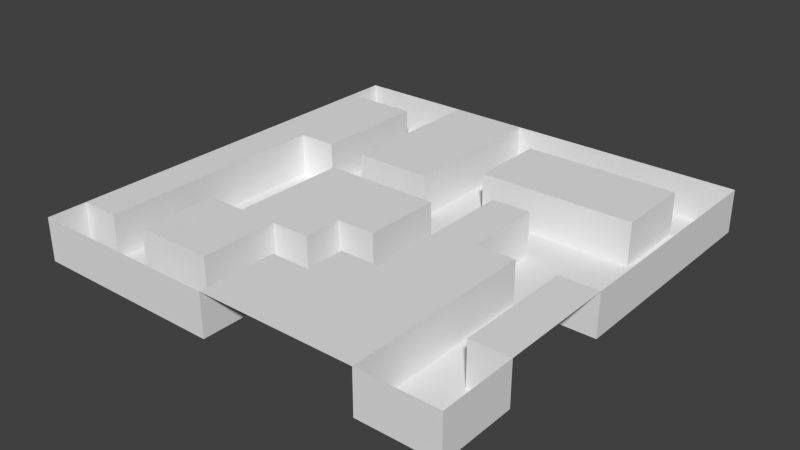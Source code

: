 # Source: level02.blend  (saved by Blender 2.68.0; exported with 4.5.12 LTS)
import bpy
from mathutils import Matrix  # noqa: F401  (used for matrix-valued properties, if any)

bpy.ops.wm.read_factory_settings(use_empty=True)
scene = bpy.context.scene
scene.name = 'Scene'

# ---- collections
col_collection_8 = bpy.data.collections.new('Collection 8'); scene.collection.children.link(col_collection_8)

# ---- world
world_world = bpy.data.worlds.new('World'); scene.world = world_world
world_world.color = (0.05088, 0.05088, 0.05088)
world_world.use_sun_shadow = False
world_world.sun_shadow_jitter_overblur = 0.0
world_world.cycles.sampling_method = 'MANUAL'
world_world.cycles.sample_map_resolution = 256

# ---- meshes
me_plane_001 = bpy.data.meshes.new('Plane.001')
me_plane_001.from_pydata([(50.0, -50.0, 0.0), (-50.0, -50.0, 0.0), (50.0, 50.0, 0.0), (-50.0, 50.0, 0.0), (40.91, -50.0, 0.0), (31.82, -50.0, 0.0), (22.73, -50.0, 0.0), (13.64, -50.0, 0.0), (4.545, -50.0, 0.0), (-4.545, -50.0, 0.0), (-13.64, -50.0, 0.0), (-22.73, -50.0, 0.0), (-31.82, -50.0, 0.0), (-40.91, -50.0, 0.0), (40.91, 50.0, 0.0), (31.82, 50.0, 0.0), (22.73, 50.0, 0.0), (13.64, 50.0, 0.0), (4.545, 50.0, 0.0), (-4.545, 50.0, 0.0), (-13.64, 50.0, 0.0), (-22.73, 50.0, 0.0), (-31.82, 50.0, 0.0), (-40.91, 50.0, 0.0), (50.0, -40.91, 0.0), (50.0, -31.82, 0.0), (50.0, -22.73, 0.0), (50.0, -13.64, 0.0), (50.0, -4.545, 0.0), (50.0, 4.545, 0.0), (50.0, 13.64, 0.0), (50.0, 22.73, 0.0), (50.0, 31.82, 0.0), (50.0, 40.91, 0.0), (-50.0, 40.91, 0.0), (-50.0, 31.82, 0.0), (-50.0, 22.73, 0.0), (-50.0, 13.64, 0.0), (-50.0, 4.545, 0.0), (-50.0, -4.545, 0.0), (-50.0, -13.64, 0.0), (-50.0, -22.73, 0.0), (-50.0, -31.82, 0.0), (-50.0, -40.91, 0.0), (-40.91, -40.91, 0.0), (-40.91, -31.82, 0.0), (-40.91, -22.73, 0.0), (-40.91, -13.64, 0.0), (-40.91, -4.545, 0.0), (-40.91, 4.545, 0.0), (-40.91, 13.64, 0.0), (-40.91, 22.73, 0.0), (-40.91, 31.82, 0.0), (-40.91, 40.91, 0.0), (-31.82, -40.91, 0.0), (-31.82, -31.82, 0.0), (-31.82, -22.73, 0.0), (-31.82, 13.64, 0.0), (-31.82, 22.73, 0.0), (-31.82, 31.82, 0.0), (-31.82, 40.91, 0.0), (-22.73, -40.91, 0.0), (-22.73, -31.82, 0.0), (-22.73, -22.73, 0.0), (-22.73, -13.64, 0.0), (-22.73, -4.545, 0.0), (-22.73, 4.545, 0.0), (-22.73, 13.64, 0.0), (-22.73, 22.73, 0.0), (-22.73, 31.82, 0.0), (-22.73, 40.91, 0.0), (-13.64, -40.91, 0.0), (-13.64, -31.82, 0.0), (-13.64, -22.73, 0.0), (-13.64, -13.64, 0.0), (-13.64, -4.545, 0.0), (-13.64, 4.545, 0.0), (-13.64, 13.64, 0.0), (-13.64, 22.73, 0.0), (-13.64, 31.82, 0.0), (-13.64, 40.91, 0.0), (-4.545, -40.91, 0.0), (-4.545, -31.82, 0.0), (-4.545, -22.73, 0.0), (-4.545, -13.64, 0.0), (-4.545, -4.545, 0.0), (-4.545, 4.545, 0.0), (-4.545, 13.64, 0.0), (-4.545, 22.73, 0.0), (-4.545, 31.82, 0.0), (-4.545, 40.91, 0.0), (4.545, -40.91, 0.0), (4.545, -31.82, 0.0), (4.545, -22.73, 0.0), (4.545, -13.64, 0.0), (4.545, -4.545, 0.0), (4.545, 4.545, 0.0), (4.545, 22.73, 0.0), (4.545, 31.82, 0.0), (4.545, 40.91, 0.0), (13.64, -40.91, 0.0), (13.64, -31.82, 0.0), (13.64, -22.73, 0.0), (13.64, -13.64, 0.0), (13.64, -4.545, 0.0), (13.64, 4.545, 0.0), (13.64, 13.64, 0.0), (13.64, 22.73, 0.0), (13.64, 31.82, 0.0), (13.64, 40.91, 0.0), (22.73, -40.91, 0.0), (22.73, -31.82, 0.0), (22.73, -22.73, 0.0), (22.73, -13.64, 0.0), (22.73, -4.545, 0.0), (22.73, 4.545, 0.0), (22.73, 13.64, 0.0), (22.73, 22.73, 0.0), (22.73, 31.82, 0.0), (22.73, 40.91, 0.0), (31.82, -40.91, 0.0), (31.82, -31.82, 0.0), (31.82, -22.73, 0.0), (31.82, -13.64, 0.0), (31.82, -4.545, 0.0), (31.82, 22.73, 0.0), (31.82, 31.82, 0.0), (31.82, 40.91, 0.0), (40.91, -31.82, 0.0), (40.91, -22.73, 0.0), (40.91, -13.64, 0.0), (40.91, -4.545, 0.0), (40.91, 22.73, 0.0), (40.91, 31.82, 0.0), (40.91, 40.91, 0.0), (50.0, -50.0, -10.0), (-50.0, -50.0, -10.0), (50.0, 50.0, -10.0), (-50.0, 50.0, -10.0), (40.91, -50.0, -10.0), (31.82, -50.0, -10.0), (-4.545, -50.0, -10.0), (-13.64, -50.0, -10.0), (-22.73, -50.0, -10.0), (-31.82, -50.0, -10.0), (-40.91, -50.0, -10.0), (40.91, 50.0, -10.0), (31.82, 50.0, -10.0), (22.73, 50.0, -10.0), (13.64, 50.0, -10.0), (4.545, 50.0, -10.0), (-4.545, 50.0, -10.0), (-22.73, 50.0, -10.0), (-31.82, 50.0, -10.0), (-40.91, 50.0, -10.0), (50.0, -40.91, -10.0), (50.0, -31.82, -10.0), (50.0, -4.545, -10.0), (50.0, 4.545, -10.0), (50.0, 13.64, -10.0), (50.0, 22.73, -10.0), (50.0, 31.82, -10.0), (50.0, 40.91, -10.0), (-50.0, 40.91, -10.0), (-50.0, -40.91, -10.0), (-40.91, -40.91, -10.0), (-40.91, -31.82, -10.0), (-40.91, -22.73, -10.0), (-40.91, -13.64, -10.0), (-40.91, -4.545, -10.0), (-40.91, 4.545, -10.0), (-40.91, 13.64, -10.0), (-40.91, 40.91, -10.0), (-31.82, -40.91, -10.0), (-31.82, -31.82, -10.0), (-31.82, -22.73, -10.0), (-31.82, -13.64, -10.0), (-31.82, -4.545, -10.0), (-31.82, 4.545, -10.0), (-31.82, 13.64, -10.0), (-31.82, 22.73, -10.0), (-31.82, 31.82, -10.0), (-31.82, 40.91, -10.0), (-22.73, -40.91, -10.0), (-22.73, -22.73, -10.0), (-22.73, -13.64, -10.0), (-22.73, -4.545, -10.0), (-22.73, 4.545, -10.0), (-22.73, 13.64, -10.0), (-22.73, 22.73, -10.0), (-22.73, 31.82, -10.0), (-22.73, 40.91, -10.0), (-13.64, -40.91, -10.0), (-13.64, -31.82, -10.0), (-13.64, -22.73, -10.0), (-13.64, 4.545, -10.0), (-13.64, 13.64, -10.0), (-4.545, -40.91, -10.0), (-4.545, -31.82, -10.0), (-4.545, -22.73, -10.0), (-4.545, -13.64, -10.0), (-4.545, 4.545, -10.0), (-4.545, 13.64, -10.0), (-4.545, 22.73, -10.0), (-4.545, 31.82, -10.0), (-4.545, 40.91, -10.0), (4.545, -31.82, -10.0), (4.545, -22.73, -10.0), (4.545, -13.64, -10.0), (4.545, -4.545, -10.0), (4.545, 4.545, -10.0), (4.545, 13.64, -10.0), (4.545, 22.73, -10.0), (4.545, 31.82, -10.0), (4.545, 40.91, -10.0), (13.64, -22.73, -10.0), (13.64, -13.64, -10.0), (13.64, -4.545, -10.0), (13.64, 4.545, -10.0), (13.64, 13.64, -10.0), (13.64, 22.73, -10.0), (13.64, 40.91, -10.0), (22.73, -4.545, -10.0), (22.73, 4.545, -10.0), (22.73, 13.64, -10.0), (22.73, 22.73, -10.0), (22.73, 40.91, -10.0), (31.82, -40.91, -10.0), (31.82, -31.82, -10.0), (31.82, -22.73, -10.0), (31.82, -13.64, -10.0), (31.82, -4.545, -10.0), (31.82, 4.545, -10.0), (31.82, 13.64, -10.0), (31.82, 22.73, -10.0), (31.82, 40.91, -10.0), (40.91, -40.91, -10.0), (40.91, -31.82, -10.0), (40.91, -22.73, -10.0), (40.91, -13.64, -10.0), (40.91, -4.545, -10.0), (40.91, 4.545, -10.0), (40.91, 13.64, -10.0), (40.91, 22.73, -10.0), (40.91, 31.82, -10.0), (40.91, 40.91, -10.0)], [], [(47, 46, 167, 168), (44, 43, 164, 165), (43, 1, 136, 164), (98, 99, 214, 213), (70, 80, 20, 21), (80, 90, 19, 20), (59, 58, 180, 181), (57, 50, 171, 179), (18, 19, 151, 150), (117, 107, 220, 225), (73, 72, 193, 194), (88, 87, 202, 203), (43, 44, 45, 42), (42, 45, 46, 41), (41, 46, 47, 40), (40, 47, 48, 39), (39, 48, 49, 38), (38, 49, 50, 37), (37, 50, 51, 36), (36, 51, 52, 35), (35, 52, 53, 34), (50, 49, 170, 171), (53, 60, 182, 172), (21, 22, 153, 152), (116, 115, 223, 224), (66, 76, 195, 187), (82, 92, 206, 198), (103, 104, 217, 216), (50, 57, 58, 51), (51, 58, 59, 52), (52, 59, 60, 53), (107, 97, 212, 220), (54, 61, 62, 55), (55, 62, 63, 56), (63, 64, 185, 184), (56, 63, 184, 175), (24, 25, 156, 155), (129, 130, 239, 238), (127, 134, 245, 235), (92, 93, 207, 206), (54, 55, 174, 173), (34, 53, 172, 163), (61, 71, 72, 62), (62, 72, 73, 63), (63, 73, 74, 64), (64, 74, 75, 65), (65, 75, 76, 66), (12, 11, 143, 144), (67, 77, 78, 68), (68, 78, 79, 69), (69, 79, 80, 70), (121, 120, 227, 228), (9, 81, 197, 141), (96, 95, 209, 210), (73, 83, 84, 74), (74, 84, 85, 75), (75, 85, 86, 76), (14, 15, 147, 146), (77, 87, 88, 78), (78, 88, 89, 79), (79, 89, 90, 80), (9, 8, 91, 81), (81, 91, 92, 82), (69, 70, 191, 190), (30, 31, 160, 159), (84, 94, 95, 85), (85, 95, 96, 86), (124, 123, 230, 231), (119, 127, 235, 226), (84, 83, 199, 200), (46, 45, 166, 167), (8, 7, 100, 91), (91, 100, 101, 92), (92, 101, 102, 93), (134, 133, 244, 245), (33, 2, 137, 162), (97, 98, 213, 212), (58, 57, 179, 180), (17, 18, 150, 149), (97, 107, 108, 98), (98, 108, 109, 99), (7, 6, 110, 100), (100, 110, 111, 101), (101, 111, 112, 102), (102, 112, 113, 103), (103, 113, 114, 104), (104, 114, 115, 105), (105, 115, 116, 106), (106, 116, 224, 219), (107, 117, 118, 108), (108, 118, 119, 109), (6, 5, 120, 110), (110, 120, 121, 111), (111, 121, 122, 112), (112, 122, 123, 113), (113, 123, 124, 114), (72, 71, 192, 193), (3, 34, 163, 138), (49, 48, 169, 170), (117, 125, 126, 118), (118, 126, 127, 119), (5, 4, 139, 140), (70, 21, 152, 191), (115, 114, 222, 223), (109, 119, 226, 221), (90, 89, 204, 205), (102, 103, 216, 215), (0, 24, 155, 135), (128, 129, 238, 237), (125, 132, 133, 126), (126, 133, 134, 127), (94, 84, 200, 208), (11, 10, 142, 143), (128, 25, 26, 129), (129, 26, 27, 130), (130, 27, 28, 131), (105, 106, 219, 218), (99, 109, 221, 214), (65, 66, 187, 186), (120, 5, 140, 227), (19, 90, 205, 151), (245, 162, 137, 146), (163, 172, 154, 138), (172, 182, 153, 154), (182, 191, 152, 153), (205, 214, 150, 151), (214, 221, 149, 150), (221, 226, 148, 149), (226, 235, 147, 148), (235, 245, 146, 147), (136, 145, 165, 164), (145, 144, 173, 165), (165, 173, 174, 166), (166, 174, 175, 167), (167, 175, 176, 168), (168, 176, 177, 169), (169, 177, 178, 170), (170, 178, 179, 171), (144, 143, 183, 173), (175, 184, 185, 176), (176, 185, 186, 177), (177, 186, 187, 178), (178, 187, 188, 179), (179, 188, 189, 180), (180, 189, 190, 181), (181, 190, 191, 182), (143, 142, 192, 183), (187, 195, 196, 188), (142, 141, 197, 192), (192, 197, 198, 193), (193, 198, 199, 194), (195, 201, 202, 196), (198, 206, 207, 199), (199, 207, 208, 200), (201, 210, 211, 202), (202, 211, 212, 203), (203, 212, 213, 204), (204, 213, 214, 205), (207, 215, 216, 208), (208, 216, 217, 209), (209, 217, 218, 210), (210, 218, 219, 211), (211, 219, 220, 212), (219, 224, 225, 220), (222, 231, 232, 223), (223, 232, 233, 224), (224, 233, 234, 225), (140, 139, 236, 227), (227, 236, 237, 228), (228, 237, 238, 229), (229, 238, 239, 230), (230, 239, 240, 231), (231, 240, 241, 232), (232, 241, 242, 233), (233, 242, 243, 234), (139, 135, 155, 236), (236, 155, 156, 237), (240, 157, 158, 241), (241, 158, 159, 242), (242, 159, 160, 243), (243, 160, 161, 244), (244, 161, 162, 245), (76, 86, 201, 195), (31, 32, 161, 160), (15, 16, 148, 147), (1, 13, 145, 136), (83, 73, 194, 199), (81, 82, 198, 197), (125, 117, 225, 234), (122, 121, 228, 229), (28, 29, 158, 157), (67, 68, 189, 188), (13, 12, 144, 145), (55, 56, 175, 174), (86, 96, 210, 201), (130, 131, 240, 239), (114, 124, 231, 222), (64, 65, 186, 185), (104, 105, 218, 217), (10, 9, 141, 142), (132, 125, 234, 243), (77, 67, 188, 196), (22, 23, 154, 153), (61, 54, 173, 183), (89, 88, 203, 204), (60, 59, 181, 182), (93, 102, 215, 207), (4, 0, 135, 139), (48, 47, 168, 169), (87, 77, 196, 202), (32, 33, 162, 161), (71, 61, 183, 192), (16, 17, 149, 148), (131, 28, 157, 240), (23, 3, 138, 154), (133, 132, 243, 244), (45, 44, 165, 166), (123, 122, 229, 230), (29, 30, 159, 158), (68, 69, 190, 189), (2, 14, 146, 137), (95, 94, 208, 209), (25, 128, 237, 156)])
me_plane_001.polygons.foreach_set('use_smooth', [True] * 223)
me_plane_001.use_remesh_preserve_volume = False
me_plane_001.use_remesh_preserve_attributes = False
me_plane_001.use_mirror_vertex_groups = False
me_plane_001.update()

# ---- objects
ob_plane = bpy.data.objects.new('Plane', me_plane_001)

# ---- transforms, parenting, visibility, modifiers, constraints
ob_plane.location = (0.0, 0.0, 0.0)
ob_plane.lineart.crease_threshold = 0.0
_m = ob_plane.modifiers.new('EdgeSplit', 'EDGE_SPLIT')

# ---- collection membership
col_collection_8.objects.link(ob_plane)

# ---- scene / render settings (as saved in the file)
scene.frame_start = 1; scene.frame_end = 250; scene.frame_set(1)
scene.render.engine = 'BLENDER_EEVEE_NEXT'
scene.render.image_settings.color_mode = 'RGB'
scene.render.image_settings.compression = 90
scene.render.resolution_percentage = 50
scene.render.dither_intensity = 0.0
scene.cycles.use_denoising = False
scene.cycles.samples = 10
scene.cycles.sampling_pattern = 'TABULATED_SOBOL'
scene.cycles.light_sampling_threshold = 0.0
scene.cycles.use_adaptive_sampling = False
scene.cycles.use_light_tree = False
scene.cycles.blur_glossy = 0.0
scene.cycles.volume_bounces = 1
scene.cycles.pixel_filter_type = 'GAUSSIAN'
scene.cycles.sample_clamp_indirect = 0.0
scene.view_settings.view_transform = 'Standard'
bpy.context.view_layer.update()

# ---- added for rendering (the .blend has no active camera and no usable light): camera, sun
cam_auto = bpy.data.cameras.new('AutoCamera')
cam_auto.lens = 50.0
cam_auto.sensor_width = 36.0
cam_auto.clip_end = 2302.08
ob_auto_camera = bpy.data.objects.new('AutoCamera', cam_auto)
scene.collection.objects.link(ob_auto_camera)
ob_auto_camera.location = (131.173, -157.408, 99.9386)
ob_auto_camera.rotation_euler = (1.09748, -7.21219e-08, 0.694738)
scene.camera = ob_auto_camera
light_auto_sun = bpy.data.lights.new('AutoSun', 'SUN')
light_auto_sun.energy = 3.0
light_auto_sun.angle = 0.0523599
ob_auto_sun = bpy.data.objects.new('AutoSun', light_auto_sun)
scene.collection.objects.link(ob_auto_sun)
ob_auto_sun.rotation_euler = (0.872665, 0.174533, 0.523599)
bpy.context.view_layer.update()
